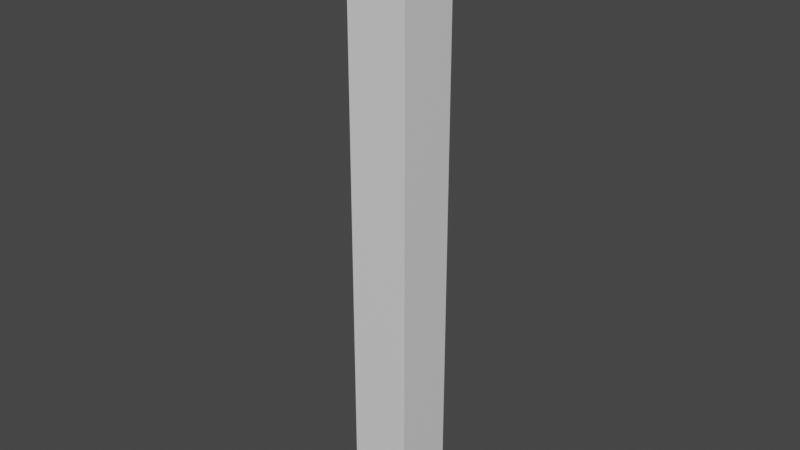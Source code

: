 # Source: Arm.blend  (saved by Blender 2.82.7; exported with 4.5.12 LTS)
import bpy
from mathutils import Matrix  # noqa: F401  (used for matrix-valued properties, if any)

bpy.ops.wm.read_factory_settings(use_empty=True)
scene = bpy.context.scene
scene.name = 'Scene'

# ---- collections
col_collection = bpy.data.collections.new('Collection'); scene.collection.children.link(col_collection)

# ---- materials (node trees are filled in below, after node groups)
mat_material = bpy.data.materials.new('Material')
mat_material.alpha_threshold = 0.0
mat_material.use_transparent_shadow = False
mat_material.line_color = (0.0, 0.0, 0.0, 1.0)

# ---- material node trees
mat_material.use_nodes = True; mat_material.node_tree.nodes.clear()
_N = mat_material.node_tree.nodes; _L = mat_material.node_tree.links
n0 = _N.new('ShaderNodeOutputMaterial'); n0.name = 'Material Output'; n0.location = (300, 300)
n1 = _N.new('ShaderNodeBsdfPrincipled'); n1.name = 'Principled BSDF'; n1.location = (10, 300)
n1.distribution = 'GGX'
n1.subsurface_method = 'BURLEY'
n1.inputs[2].default_value = 0.4
n1.inputs[3].default_value = 1.45
n1.inputs[27].default_value = (0.0, 0.0, 0.0, 1.0)
n1.inputs[28].default_value = 1.0
_L.new(n1.outputs[0], n0.inputs[0])
n0.is_active_output = True

# ---- world
world_world = bpy.data.worlds.new('World'); scene.world = world_world
world_world.use_nodes = True; world_world.node_tree.nodes.clear()
_N = world_world.node_tree.nodes; _L = world_world.node_tree.links
n0 = _N.new('ShaderNodeOutputWorld'); n0.name = 'World Output'; n0.location = (300, 300)
n1 = _N.new('ShaderNodeBackground'); n1.name = 'Background'; n1.location = (10, 300)
n1.inputs[0].default_value = (0.05088, 0.05088, 0.05088, 1.0)
_L.new(n1.outputs[0], n0.inputs[0])
n0.is_active_output = True
world_world.color = (0.05088, 0.05088, 0.05088)
world_world.use_sun_shadow = False
world_world.sun_shadow_jitter_overblur = 0.0

# ---- meshes
me_cube = bpy.data.meshes.new('Cube')
me_cube.from_pydata([(0.1, 0.1, 0.8), (0.1, 0.1, 0.0), (0.1, -0.1, 0.8), (0.1, -0.1, 0.0), (-0.1, 0.1, 0.8), (-0.1, 0.1, 0.0), (-0.1, -0.1, 0.8), (-0.1, -0.1, 0.0), (0.1, 0.1, 0.9), (0.1, -0.1, 0.9), (-0.1, 0.1, 0.9), (-0.1, -0.1, 0.9), (0.1, 0.1, 1.0), (0.1, -0.1, 1.0), (-0.1, 0.1, 1.0), (-0.1, -0.1, 1.0), (0.1, 0.1, 1.1), (0.1, -0.1, 1.1), (-0.1, 0.1, 1.1), (-0.1, -0.1, 1.1), (0.1, 0.1, 1.2), (0.1, -0.1, 1.2), (-0.1, 0.1, 1.2), (-0.1, -0.1, 1.2), (0.1, 0.1, 2.0), (0.1, -0.1, 2.0), (-0.1, 0.1, 2.0), (-0.1, -0.1, 2.0)], [], [(0, 4, 10, 8), (3, 2, 6, 7), (7, 6, 4, 5), (5, 1, 3, 7), (1, 0, 2, 3), (5, 4, 0, 1), (10, 11, 15, 14), (6, 2, 9, 11), (4, 6, 11, 10), (2, 0, 8, 9), (12, 14, 18, 16), (11, 9, 13, 15), (8, 10, 14, 12), (9, 8, 12, 13), (18, 19, 23, 22), (13, 12, 16, 17), (14, 15, 19, 18), (15, 13, 17, 19), (23, 21, 25, 27), (19, 17, 21, 23), (16, 18, 22, 20), (17, 16, 20, 21), (24, 26, 27, 25), (20, 22, 26, 24), (21, 20, 24, 25), (22, 23, 27, 26)])
_uv = me_cube.uv_layers.new(name='UVMap')
_uv.uv.foreach_set('vector', [0.625, 0.5, 0.625, 0.25, 0.625, 0.25, 0.625, 0.5, 0.375, 0.75, 0.625, 0.75, 0.625, 1.0, 0.375, 1.0, 0.375, 0.0, 0.625, 0.0, 0.625, 0.25, 0.375, 0.25, 0.125, 0.5, 0.375, 0.5, 0.375, 0.75, 0.125, 0.75, 0.375, 0.5, 0.625, 0.5, 0.625, 0.75, 0.375, 0.75, 0.375, 0.25, 0.625, 0.25, 0.625, 0.5, 0.375, 0.5, 0.625, 0.25, 0.625, 0.0, 0.625, 0.0, 0.625, 0.25, 0.625, 1.0, 0.625, 0.75, 0.625, 0.75, 0.625, 1.0, 0.625, 0.25, 0.625, 0.0, 0.625, 0.0, 0.625, 0.25, 0.625, 0.75, 0.625, 0.5, 0.625, 0.5, 0.625, 0.75, 0.625, 0.5, 0.625, 0.25, 0.625, 0.25, 0.625, 0.5, 0.625, 1.0, 0.625, 0.75, 0.625, 0.75, 0.625, 1.0, 0.625, 0.5, 0.625, 0.25, 0.625, 0.25, 0.625, 0.5, 0.625, 0.75, 0.625, 0.5, 0.625, 0.5, 0.625, 0.75, 0.625, 0.25, 0.625, 0.0, 0.625, 0.0, 0.625, 0.25, 0.625, 0.75, 0.625, 0.5, 0.625, 0.5, 0.625, 0.75, 0.625, 0.25, 0.625, 0.0, 0.625, 0.0, 0.625, 0.25, 0.625, 1.0, 0.625, 0.75, 0.625, 0.75, 0.625, 1.0, 0.625, 1.0, 0.625, 0.75, 0.625, 0.75, 0.625, 1.0, 0.625, 1.0, 0.625, 0.75, 0.625, 0.75, 0.625, 1.0, 0.625, 0.5, 0.625, 0.25, 0.625, 0.25, 0.625, 0.5, 0.625, 0.75, 0.625, 0.5, 0.625, 0.5, 0.625, 0.75, 0.625, 0.5, 0.875, 0.5, 0.875, 0.75, 0.625, 0.75, 0.625, 0.5, 0.625, 0.25, 0.625, 0.25, 0.625, 0.5, 0.625, 0.75, 0.625, 0.5, 0.625, 0.5, 0.625, 0.75, 0.625, 0.25, 0.625, 0.0, 0.625, 0.0, 0.625, 0.25])
me_cube.materials.append(mat_material)
me_cube.use_remesh_preserve_volume = False
me_cube.use_remesh_preserve_attributes = False
me_cube.use_mirror_vertex_groups = False
me_cube.update()
arm_armature = bpy.data.armatures.new('Armature')  # bones are not reproduced

# ---- objects
ob_armmesh = bpy.data.objects.new('ArmMesh', me_cube)
ob_armarmature = bpy.data.objects.new('ArmArmature', arm_armature)

# ---- transforms, parenting, visibility, modifiers, constraints
ob_armmesh.parent = ob_armarmature
ob_armmesh.location = (0.0, 0.0, 0.0)
ob_armmesh.lock_rotations_4d = False
ob_armmesh.empty_display_type = 'ARROWS'
ob_armmesh.lineart.crease_threshold = 0.0
_vg = ob_armmesh.vertex_groups.new(name='Lower')
for _i, _w in zip([0, 1, 2, 3, 4, 5, 6, 7, 8, 9, 10, 11, 12, 13, 14, 15, 16, 17, 18, 19, 20, 21, 22, 23], [0.9299, 0.9961, 0.9299, 0.9957, 0.9299, 0.9957, 0.9299, 0.9961, 0.7718, 0.7718, 0.7718, 0.7718, 0.4995, 0.4995, 0.4995, 0.4995, 0.2267, 0.2266, 0.2266, 0.2267, 0.06726, 0.06725, 0.06725, 0.06726]): _vg.add([_i], _w, 'REPLACE')
_vg = ob_armmesh.vertex_groups.new(name='Upper')
for _i, _w in zip([0, 2, 4, 6, 8, 9, 10, 11, 12, 13, 14, 15, 16, 17, 18, 19, 20, 21, 22, 23, 24, 25, 26, 27], [0.07008, 0.07009, 0.07009, 0.07008, 0.2282, 0.2282, 0.2282, 0.2282, 0.5005, 0.5005, 0.5005, 0.5005, 0.7733, 0.7734, 0.7734, 0.7733, 0.9327, 0.9327, 0.9327, 0.9327, 0.9958, 0.9962, 0.9962, 0.9958]): _vg.add([_i], _w, 'REPLACE')
_m = ob_armmesh.modifiers.new('Armature', 'ARMATURE')
_m.object = ob_armarmature
ob_armarmature.location = (0.0, 0.0, 0.0)
ob_armarmature.lineart.crease_threshold = 0.0

# ---- collection membership
col_collection.objects.link(ob_armmesh)
col_collection.objects.link(ob_armarmature)

# ---- scene / render settings (as saved in the file)
scene.frame_start = 1; scene.frame_end = 250; scene.frame_set(1)
scene.render.engine = 'BLENDER_EEVEE_NEXT'
scene.cycles.use_denoising = False
scene.cycles.samples = 128
scene.cycles.sampling_pattern = 'TABULATED_SOBOL'
scene.cycles.use_adaptive_sampling = False
scene.cycles.use_light_tree = False
scene.view_settings.view_transform = 'Filmic'
bpy.context.view_layer.update()

# ---- added for rendering (the .blend has no active camera and no usable light): camera, sun
cam_auto = bpy.data.cameras.new('AutoCamera')
cam_auto.lens = 50.0
cam_auto.sensor_width = 36.0
cam_auto.clip_end = 1000.0
ob_auto_camera = bpy.data.objects.new('AutoCamera', cam_auto)
scene.collection.objects.link(ob_auto_camera)
ob_auto_camera.location = (1.86886, -2.24263, 2.49509)
ob_auto_camera.rotation_euler = (1.09748, -7.21219e-08, 0.694738)
scene.camera = ob_auto_camera
light_auto_sun = bpy.data.lights.new('AutoSun', 'SUN')
light_auto_sun.energy = 3.0
light_auto_sun.angle = 0.0523599
ob_auto_sun = bpy.data.objects.new('AutoSun', light_auto_sun)
scene.collection.objects.link(ob_auto_sun)
ob_auto_sun.rotation_euler = (0.872665, 0.174533, 0.523599)
bpy.context.view_layer.update()

